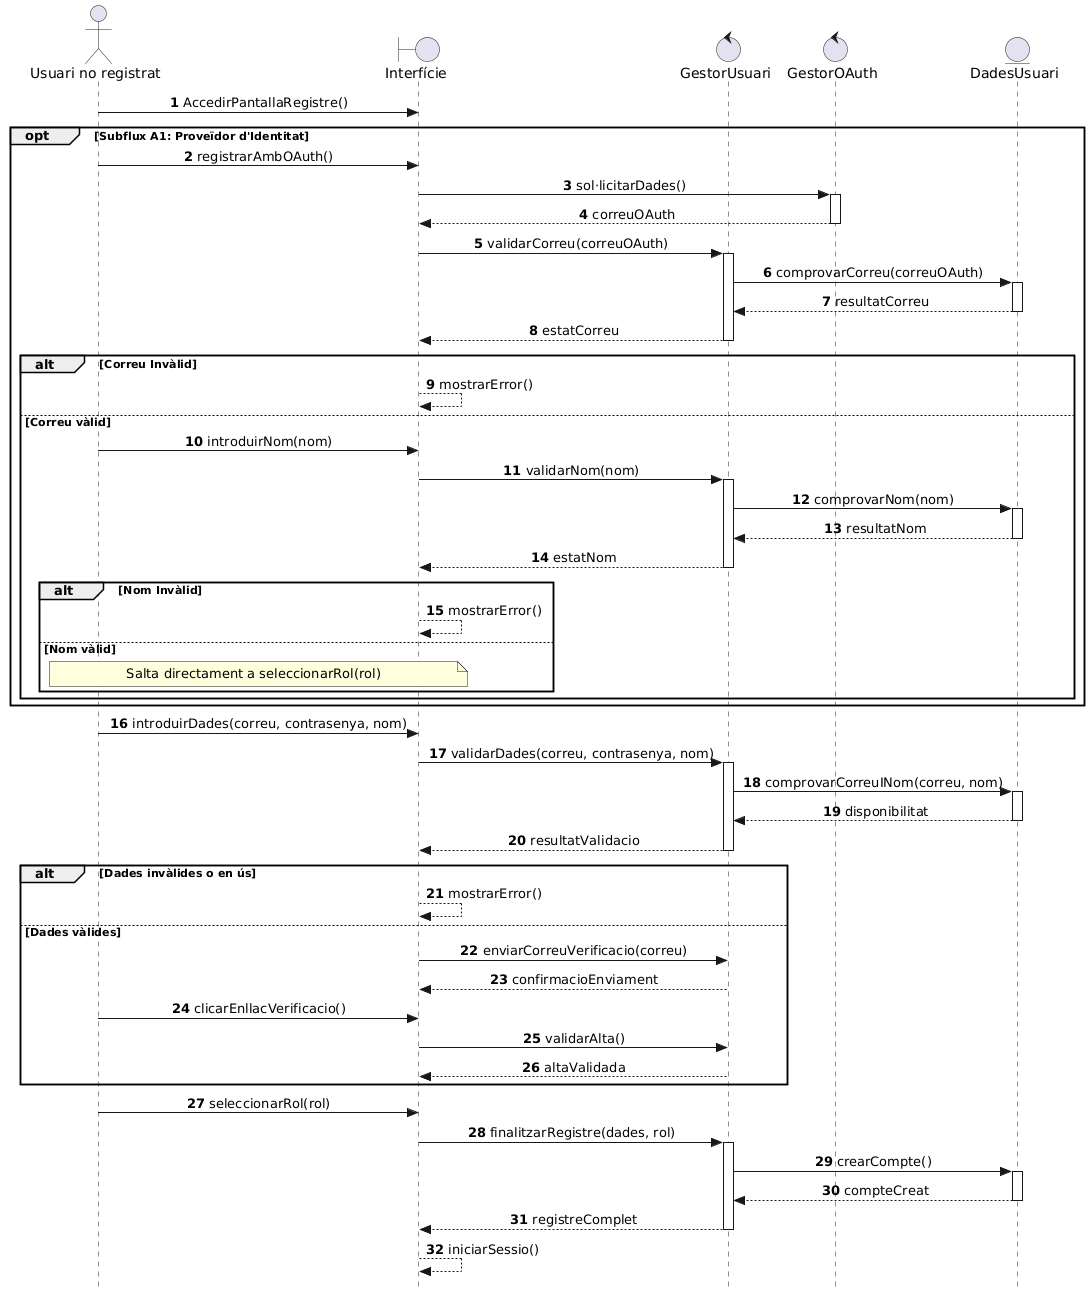

The diagram above was rendered by PlantUML. Its source (embedded in the PNG):
@startuml
autonumber
skinparam style strictuml
skinparam SequenceMessageAlign center

actor "Usuari no registrat" as UNR
boundary "Interfície" as Interf
control "GestorUsuari" as GestorUs
control "GestorOAuth" as OAuth
entity "DadesUsuari" as DadesUsuari
    
UNR -> Interf: AccedirPantallaRegistre()
    
opt Subflux A1: Proveïdor d'Identitat
    UNR -> Interf: registrarAmbOAuth()
    
    Interf -> OAuth: sol·licitarDades()
    activate OAuth
    OAuth --> Interf: correuOAuth
    deactivate OAuth
    
    Interf -> GestorUs: validarCorreu(correuOAuth)
    activate GestorUs
    GestorUs -> DadesUsuari: comprovarCorreu(correuOAuth)
    activate DadesUsuari
    DadesUsuari --> GestorUs: resultatCorreu
    deactivate DadesUsuari
    GestorUs --> Interf: estatCorreu
    deactivate GestorUs
    
    alt Correu Invàlid
        Interf --> Interf: mostrarError()
    else Correu vàlid
        
        UNR -> Interf: introduirNom(nom)
        Interf -> GestorUs: validarNom(nom)
        activate GestorUs
        GestorUs -> DadesUsuari: comprovarNom(nom)
        activate DadesUsuari
        DadesUsuari --> GestorUs: resultatNom
        deactivate DadesUsuari
        GestorUs --> Interf: estatNom
        deactivate GestorUs
        
        alt Nom Invàlid
            Interf --> Interf: mostrarError()
        else Nom vàlid
            note over UNR, Interf: Salta directament a seleccionarRol(rol)
        end
    end
end

UNR -> Interf: introduirDades(correu, contrasenya, nom)
    
Interf -> GestorUs: validarDades(correu, contrasenya, nom)
activate GestorUs
GestorUs -> DadesUsuari: comprovarCorreuINom(correu, nom)
activate DadesUsuari
DadesUsuari --> GestorUs: disponibilitat
deactivate DadesUsuari
GestorUs --> Interf: resultatValidacio
deactivate GestorUs
    
alt Dades invàlides o en ús
    Interf --> Interf: mostrarError()
else Dades vàlides
    Interf -> GestorUs: enviarCorreuVerificacio(correu)
    GestorUs --> Interf: confirmacioEnviament
    UNR -> Interf: clicarEnllacVerificacio()
    Interf -> GestorUs: validarAlta()
    GestorUs --> Interf: altaValidada
end

UNR -> Interf: seleccionarRol(rol)

Interf -> GestorUs: finalitzarRegistre(dades, rol)
activate GestorUs
GestorUs -> DadesUsuari: crearCompte()
activate DadesUsuari
DadesUsuari --> GestorUs: compteCreat
deactivate DadesUsuari
GestorUs --> Interf: registreComplet
deactivate GestorUs

Interf --> Interf: iniciarSessio()
@enduml